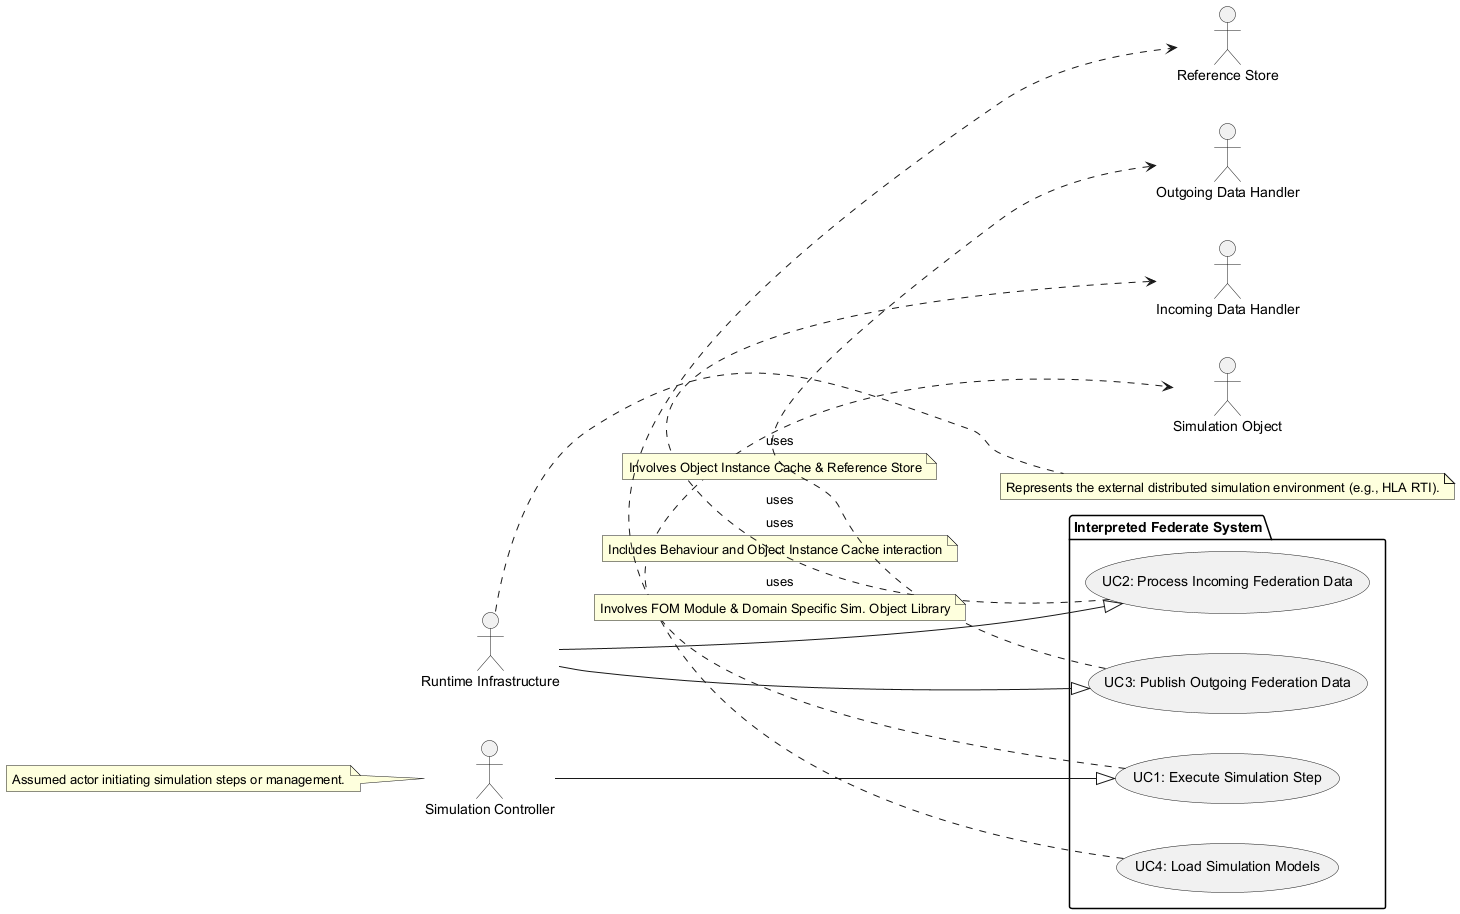

The diagram above was rendered by PlantUML. Its source (embedded in the PNG):
@startuml
left to right direction

actor "Runtime Infrastructure" as RI
note right of RI : Represents the external distributed simulation environment (e.g., HLA RTI).

package "Interpreted Federate System" {
  usecase "UC1: Execute Simulation Step" as UC1
  usecase "UC2: Process Incoming Federation Data" as UC2
  usecase "UC3: Publish Outgoing Federation Data" as UC3
  usecase "UC4: Load Simulation Models" as UC4
}

actor "Simulation Controller" as SC
note left of SC: Assumed actor initiating simulation steps or management.

SC --|> UC1
RI --|> UC2
RI --|> UC3

UC1 .> "Simulation Object" : uses
note on link: Includes Behaviour and Object Instance Cache interaction

UC2 .> "Incoming Data Handler" : uses
note on link: Involves Object Instance Cache & Reference Store

UC3 .> "Outgoing Data Handler" : uses

UC4 .> "Reference Store" : uses
note on link: Involves FOM Module & Domain Specific Sim. Object Library

@enduml